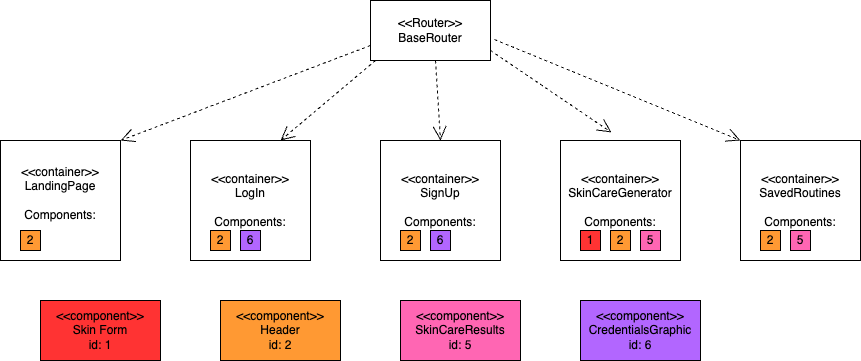

The diagram above was exported from draw.io. Its source (the exported page's mxGraphModel, read from the mxfile embedded in the PNG):
<mxGraphModel dx="1194" dy="639" grid="1" gridSize="10" guides="1" tooltips="1" connect="1" arrows="1" fold="1" page="1" pageScale="1" pageWidth="1400" pageHeight="850" math="0" shadow="0">
  <root>
    <mxCell id="0" />
    <mxCell id="1" parent="0" />
    <mxCell id="pli85sKd28ZCWiQT28oV-1" value="&amp;lt;&amp;lt;Router&amp;gt;&amp;gt;&lt;div&gt;BaseRouter&lt;/div&gt;" style="rounded=0;whiteSpace=wrap;html=1;" parent="1" vertex="1">
      <mxGeometry x="600" y="260" width="120" height="60" as="geometry" />
    </mxCell>
    <mxCell id="pli85sKd28ZCWiQT28oV-2" value="&amp;lt;&amp;lt;container&amp;gt;&amp;gt;&lt;div&gt;LandingPage&lt;/div&gt;&lt;div&gt;&lt;br&gt;&lt;/div&gt;&lt;div&gt;Components:&lt;/div&gt;&lt;div&gt;&lt;br&gt;&lt;/div&gt;" style="rounded=0;whiteSpace=wrap;html=1;" parent="1" vertex="1">
      <mxGeometry x="230" y="400" width="120" height="120" as="geometry" />
    </mxCell>
    <mxCell id="pli85sKd28ZCWiQT28oV-3" value="&amp;lt;&amp;lt;container&amp;gt;&amp;gt;&lt;div&gt;SignUp&lt;/div&gt;&lt;div&gt;&lt;br&gt;&lt;/div&gt;&lt;div&gt;Components:&lt;/div&gt;" style="rounded=0;whiteSpace=wrap;html=1;" parent="1" vertex="1">
      <mxGeometry x="610" y="400" width="120" height="120" as="geometry" />
    </mxCell>
    <mxCell id="pli85sKd28ZCWiQT28oV-4" value="&amp;lt;&amp;lt;container&amp;gt;&amp;gt;&lt;div&gt;LogIn&lt;/div&gt;&lt;div&gt;&lt;br&gt;&lt;/div&gt;&lt;div&gt;Components:&lt;/div&gt;" style="rounded=0;whiteSpace=wrap;html=1;" parent="1" vertex="1">
      <mxGeometry x="420" y="400" width="120" height="120" as="geometry" />
    </mxCell>
    <mxCell id="pli85sKd28ZCWiQT28oV-5" value="&amp;lt;&amp;lt;container&amp;gt;&amp;gt;&lt;div&gt;SkinCareGenerator&lt;/div&gt;&lt;div&gt;&lt;br&gt;&lt;/div&gt;&lt;div&gt;Components:&lt;/div&gt;" style="rounded=0;whiteSpace=wrap;html=1;" parent="1" vertex="1">
      <mxGeometry x="790" y="400" width="120" height="120" as="geometry" />
    </mxCell>
    <mxCell id="pli85sKd28ZCWiQT28oV-6" value="&amp;lt;&amp;lt;container&amp;gt;&amp;gt;&lt;div&gt;SavedRoutines&lt;br&gt;&lt;div&gt;&lt;br&gt;&lt;/div&gt;&lt;div&gt;Components:&lt;/div&gt;&lt;/div&gt;" style="rounded=0;whiteSpace=wrap;html=1;" parent="1" vertex="1">
      <mxGeometry x="970" y="400" width="120" height="120" as="geometry" />
    </mxCell>
    <mxCell id="pli85sKd28ZCWiQT28oV-7" value="" style="endArrow=open;endSize=12;dashed=1;html=1;rounded=0;exitX=0;exitY=0.75;exitDx=0;exitDy=0;entryX=1;entryY=0;entryDx=0;entryDy=0;" parent="1" source="pli85sKd28ZCWiQT28oV-1" target="pli85sKd28ZCWiQT28oV-2" edge="1">
      <mxGeometry width="160" relative="1" as="geometry">
        <mxPoint x="350" y="300" as="sourcePoint" />
        <mxPoint x="510" y="300" as="targetPoint" />
      </mxGeometry>
    </mxCell>
    <mxCell id="pli85sKd28ZCWiQT28oV-8" value="" style="endArrow=open;endSize=12;dashed=1;html=1;rounded=0;exitX=0;exitY=0.75;exitDx=0;exitDy=0;entryX=0.75;entryY=0;entryDx=0;entryDy=0;" parent="1" target="pli85sKd28ZCWiQT28oV-4" edge="1">
      <mxGeometry width="160" relative="1" as="geometry">
        <mxPoint x="605" y="320" as="sourcePoint" />
        <mxPoint x="355" y="415" as="targetPoint" />
      </mxGeometry>
    </mxCell>
    <mxCell id="pli85sKd28ZCWiQT28oV-9" value="" style="endArrow=open;endSize=12;dashed=1;html=1;rounded=0;exitX=0;exitY=0.75;exitDx=0;exitDy=0;entryX=0.5;entryY=0;entryDx=0;entryDy=0;" parent="1" target="pli85sKd28ZCWiQT28oV-3" edge="1">
      <mxGeometry width="160" relative="1" as="geometry">
        <mxPoint x="665" y="320" as="sourcePoint" />
        <mxPoint x="570" y="400" as="targetPoint" />
      </mxGeometry>
    </mxCell>
    <mxCell id="pli85sKd28ZCWiQT28oV-10" value="" style="endArrow=open;endSize=12;dashed=1;html=1;rounded=0;exitX=0;exitY=0.75;exitDx=0;exitDy=0;entryX=0.425;entryY=-0.067;entryDx=0;entryDy=0;entryPerimeter=0;" parent="1" target="pli85sKd28ZCWiQT28oV-5" edge="1">
      <mxGeometry width="160" relative="1" as="geometry">
        <mxPoint x="720" y="310" as="sourcePoint" />
        <mxPoint x="830" y="390" as="targetPoint" />
      </mxGeometry>
    </mxCell>
    <mxCell id="pli85sKd28ZCWiQT28oV-11" value="" style="endArrow=open;endSize=12;dashed=1;html=1;rounded=0;exitX=1.033;exitY=0.65;exitDx=0;exitDy=0;entryX=0;entryY=0;entryDx=0;entryDy=0;exitPerimeter=0;" parent="1" source="pli85sKd28ZCWiQT28oV-1" target="pli85sKd28ZCWiQT28oV-6" edge="1">
      <mxGeometry width="160" relative="1" as="geometry">
        <mxPoint x="720" y="280" as="sourcePoint" />
        <mxPoint x="1020" y="390" as="targetPoint" />
      </mxGeometry>
    </mxCell>
    <mxCell id="pli85sKd28ZCWiQT28oV-21" value="&amp;lt;&amp;lt;component&amp;gt;&amp;gt;&lt;div&gt;Header&lt;/div&gt;&lt;div&gt;id: 2&lt;/div&gt;" style="rounded=0;whiteSpace=wrap;html=1;fillColor=light-dark(#FF9933,var(--ge-dark-color, #121212));" parent="1" vertex="1">
      <mxGeometry x="450" y="560" width="120" height="60" as="geometry" />
    </mxCell>
    <mxCell id="pli85sKd28ZCWiQT28oV-23" value="&amp;lt;&amp;lt;component&amp;gt;&amp;gt;&lt;div&gt;Skin Form&lt;/div&gt;&lt;div&gt;id: 1&lt;/div&gt;" style="rounded=0;whiteSpace=wrap;html=1;fillColor=light-dark(#FF3333,var(--ge-dark-color, #121212));" parent="1" vertex="1">
      <mxGeometry x="270" y="560" width="120" height="60" as="geometry" />
    </mxCell>
    <mxCell id="pli85sKd28ZCWiQT28oV-24" value="1" style="html=1;whiteSpace=wrap;fillColor=light-dark(#FF3333,var(--ge-dark-color, #121212));" parent="1" vertex="1">
      <mxGeometry x="810" y="490" width="20" height="20" as="geometry" />
    </mxCell>
    <mxCell id="pli85sKd28ZCWiQT28oV-25" value="2" style="html=1;whiteSpace=wrap;fillColor=light-dark(#FF9933,var(--ge-dark-color, #121212));" parent="1" vertex="1">
      <mxGeometry x="250" y="490" width="20" height="20" as="geometry" />
    </mxCell>
    <mxCell id="pli85sKd28ZCWiQT28oV-26" value="2" style="html=1;whiteSpace=wrap;fillColor=light-dark(#FF9933,var(--ge-dark-color, #121212));" parent="1" vertex="1">
      <mxGeometry x="440" y="490" width="20" height="20" as="geometry" />
    </mxCell>
    <mxCell id="pli85sKd28ZCWiQT28oV-27" value="2" style="html=1;whiteSpace=wrap;fillColor=light-dark(#FF9933,var(--ge-dark-color, #121212));" parent="1" vertex="1">
      <mxGeometry x="630" y="490" width="20" height="20" as="geometry" />
    </mxCell>
    <mxCell id="pli85sKd28ZCWiQT28oV-28" value="2" style="html=1;whiteSpace=wrap;fillColor=light-dark(#FF9933,var(--ge-dark-color, #121212));" parent="1" vertex="1">
      <mxGeometry x="840" y="490" width="20" height="20" as="geometry" />
    </mxCell>
    <mxCell id="pli85sKd28ZCWiQT28oV-29" value="2" style="html=1;whiteSpace=wrap;fillColor=light-dark(#FF9933,var(--ge-dark-color, #121212));" parent="1" vertex="1">
      <mxGeometry x="990" y="490" width="20" height="20" as="geometry" />
    </mxCell>
    <mxCell id="pli85sKd28ZCWiQT28oV-34" value="&amp;lt;&amp;lt;component&amp;gt;&amp;gt;&lt;div&gt;SkinCareResults&lt;/div&gt;&lt;div&gt;id: 5&lt;/div&gt;" style="rounded=0;whiteSpace=wrap;html=1;fillColor=light-dark(#FF66B3,var(--ge-dark-color, #121212));" parent="1" vertex="1">
      <mxGeometry x="630" y="560" width="120" height="60" as="geometry" />
    </mxCell>
    <mxCell id="pli85sKd28ZCWiQT28oV-35" value="5" style="html=1;whiteSpace=wrap;fillColor=light-dark(#FF66B3,var(--ge-dark-color, #121212));" parent="1" vertex="1">
      <mxGeometry x="1020" y="490" width="20" height="20" as="geometry" />
    </mxCell>
    <mxCell id="pli85sKd28ZCWiQT28oV-36" value="5" style="html=1;whiteSpace=wrap;fillColor=light-dark(#FF66B3,var(--ge-dark-color, #121212));" parent="1" vertex="1">
      <mxGeometry x="870" y="490" width="20" height="20" as="geometry" />
    </mxCell>
    <mxCell id="K4q8ofYgCBEzJ-lMc2TW-1" value="&amp;lt;&amp;lt;component&amp;gt;&amp;gt;&lt;div&gt;CredentialsGraphic&lt;/div&gt;&lt;div&gt;id: 6&lt;/div&gt;" style="rounded=0;whiteSpace=wrap;html=1;fillColor=light-dark(#B266FF,var(--ge-dark-color, #121212));" parent="1" vertex="1">
      <mxGeometry x="810" y="560" width="120" height="60" as="geometry" />
    </mxCell>
    <mxCell id="K4q8ofYgCBEzJ-lMc2TW-2" value="6" style="html=1;whiteSpace=wrap;fillColor=light-dark(#B266FF,#000000);" parent="1" vertex="1">
      <mxGeometry x="470" y="490" width="20" height="20" as="geometry" />
    </mxCell>
    <mxCell id="K4q8ofYgCBEzJ-lMc2TW-3" value="6" style="html=1;whiteSpace=wrap;fillColor=light-dark(#B266FF,#000000);" parent="1" vertex="1">
      <mxGeometry x="660" y="490" width="20" height="20" as="geometry" />
    </mxCell>
  </root>
</mxGraphModel>